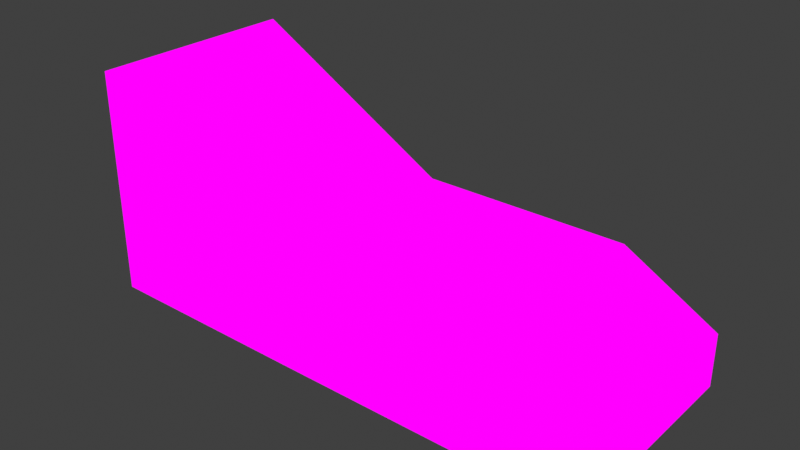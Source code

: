 # Source: beachBench.blend  (saved by Blender 2.93.21; exported with 4.5.12 LTS)
import bpy
from mathutils import Matrix  # noqa: F401  (used for matrix-valued properties, if any)

bpy.ops.wm.read_factory_settings(use_empty=True)
scene = bpy.context.scene
scene.name = 'Scene'

# ---- collections
col_collection = bpy.data.collections.new('Collection'); scene.collection.children.link(col_collection)

# ---- images (referenced by path relative to the original .blend; pixels are not part of the script)
import os
ASSET_DIR = os.environ.get("B2B_ASSET_DIR", "")  # directory of the original .blend (textures are referenced by path, not embedded)
HERE = os.path.dirname(os.path.abspath(__file__))  # packed textures are extracted next to this script under _unpacked/

def load_image(name, relpath, width, height, colorspace="sRGB"):
    """Load a texture the original file referenced (path relative to the .blend, or extracted next to this script)."""
    p = next((c for c in (os.path.join(HERE, relpath), os.path.join(ASSET_DIR, relpath)) if relpath and os.path.exists(c)), "")
    if p:
        img = bpy.data.images.load(p, check_existing=True)
        img.name = name
    else:  # same state as the original file: an image datablock whose file is absent (Cycles renders it pink)
        img = bpy.data.images.new(name, width, height)
        img.source = "FILE"
        img.filepath = "//" + (relpath or name)
    img.colorspace_settings.name = colorspace
    return img
img_refcbench_png = load_image('refCBench.png', 'refCBench.png', 1024, 1024, 'sRGB')

# ---- materials (node trees are filled in below, after node groups)
mat_refcbench = bpy.data.materials.new('refCBench')
mat_refcbench.alpha_threshold = 0.0
mat_refcbench.use_transparent_shadow = False
mat_refcbench.line_color = (0.0, 0.0, 0.0, 1.0)

# ---- material node trees
mat_refcbench.use_nodes = True; mat_refcbench.node_tree.nodes.clear()
_N = mat_refcbench.node_tree.nodes; _L = mat_refcbench.node_tree.links
n0 = _N.new('ShaderNodeOutputMaterial'); n0.name = 'Material Output'; n0.location = (400, 0)
n1 = _N.new('ShaderNodeLightPath'); n1.name = 'Light Path'; n1.location = (0, 250)
n2 = _N.new('ShaderNodeBsdfTransparent'); n2.name = 'Transparent BSDF'; n2.location = (-200, -100)
n3 = _N.new('ShaderNodeEmission'); n3.name = 'Emission'; n3.location = (-200, -200)
n4 = _N.new('ShaderNodeMixShader'); n4.name = 'Mix Shader'; n4.location = (200, 0)
n5 = _N.new('ShaderNodeMixShader'); n5.name = 'Mix Shader.001'; n5.location = (0, -100)
n6 = _N.new('ShaderNodeTexImage'); n6.name = 'Image Texture'; n6.location = (-500, 100)
n6.image = img_refcbench_png
n6.interpolation = 'Closest'
_L.new(n6.outputs[0], n3.inputs[0])
_L.new(n6.outputs[1], n5.inputs[0])
_L.new(n2.outputs[0], n5.inputs[1])
_L.new(n2.outputs[0], n4.inputs[1])
_L.new(n3.outputs[0], n5.inputs[2])
_L.new(n5.outputs[0], n4.inputs[2])
_L.new(n1.outputs[0], n4.inputs[0])
_L.new(n4.outputs[0], n0.inputs[0])
n0.is_active_output = True

# ---- world
world_world = bpy.data.worlds.new('World'); scene.world = world_world
world_world.use_nodes = True; world_world.node_tree.nodes.clear()
_N = world_world.node_tree.nodes; _L = world_world.node_tree.links
n0 = _N.new('ShaderNodeOutputWorld'); n0.name = 'World Output'; n0.location = (300, 300)
n1 = _N.new('ShaderNodeBackground'); n1.name = 'Background'; n1.location = (10, 300)
n1.inputs[0].default_value = (0.05088, 0.05088, 0.05088, 1.0)
_L.new(n1.outputs[0], n0.inputs[0])
n0.is_active_output = True
world_world.color = (0.05088, 0.05088, 0.05088)
world_world.use_sun_shadow = False
world_world.sun_shadow_jitter_overblur = 0.0

# ---- meshes
me_cube = bpy.data.meshes.new('Cube')
me_cube.from_pydata([(-1.0, -0.5017, 0.4875), (-2.0, -0.5017, 1.05), (0.4469, 0.4983, 0.2365), (0.4469, -0.5017, 0.2365), (0.0, 0.4983, 0.4875), (-1.0, 0.4983, 0.4875), (0.4469, 0.4983, -0.01601), (-1.0, 0.4983, -0.01601), (0.4469, -0.5017, -0.01601), (-3.576e-06, -0.5017, -0.01601), (0.0, -0.5017, 0.4875), (-2.0, -0.5017, -0.0129), (-1.0, -0.5017, -0.016), (-2.0, 0.4983, -0.01291), (-2.0, 0.4983, 1.05), (0.0, 0.4983, -0.01601)], [], [(15, 7, 5, 4), (6, 15, 4, 2), (14, 1, 0, 5), (10, 4, 5, 0), (3, 2, 4, 10), (8, 6, 2, 3), (5, 7, 13, 14), (0, 12, 9, 10), (1, 11, 12, 0), (9, 8, 3, 10), (13, 11, 1, 14), (7, 12, 11, 13), (15, 9, 12, 7), (6, 8, 9, 15)])
_uv = me_cube.uv_layers.new(name='UVMap')
_uv.uv.foreach_set('vector', [0.6664, 0.3336, 0.6664, 0.6664, 0.3336, 0.6664, 0.3336, 0.3336, 0.6669, 0.3336, 0.9997, 0.3336, 0.9997, 0.6664, 0.6669, 0.6664, 0.0002604, 0.3336, 0.3331, 0.3336, 0.3331, 0.6664, 0.0002604, 0.6664, 0.0002604, 0.6669, 0.3331, 0.6669, 0.3331, 0.9997, 0.0002604, 0.9997, 0.0002604, 0.3336, 0.3331, 0.3336, 0.3331, 0.6664, 0.0002604, 0.6664, 0.0002604, 0.0002604, 0.3331, 0.0002604, 0.3331, 0.3331, 0.0002604, 0.3331, 0.3336, 0.6664, 0.6664, 0.6664, 0.6664, 0.3336, 0.3336, 0.3336, 0.3336, 0.6664, 0.6664, 0.6664, 0.6664, 0.3336, 0.3336, 0.3336, 0.3336, 0.3336, 0.6664, 0.3336, 0.6664, 0.6664, 0.3336, 0.6664, 0.6669, 0.3336, 0.9997, 0.3336, 0.9997, 0.6664, 0.6669, 0.6664, 0.0002604, 0.0002604, 0.3331, 0.0002604, 0.3331, 0.3331, 0.0002604, 0.3331, 0.0002604, 0.0002604, 0.3331, 0.0002604, 0.3331, 0.3331, 0.0002604, 0.3331, 0.0002604, 0.0002604, 0.3331, 0.0002604, 0.3331, 0.3331, 0.0002604, 0.3331, 0.0002604, 0.0002604, 0.3331, 0.0002604, 0.3331, 0.3331, 0.0002604, 0.3331])
me_cube.materials.append(mat_refcbench)
me_cube.use_remesh_preserve_volume = False
me_cube.use_remesh_preserve_attributes = False
me_cube.use_mirror_vertex_groups = False
me_cube.update()

# ---- objects
ob_cube = bpy.data.objects.new('Cube', me_cube)

# ---- transforms, parenting, visibility, modifiers, constraints
ob_cube.location = (0.0, 0.0, 0.0)
ob_cube.lock_rotations_4d = False
ob_cube.empty_display_type = 'ARROWS'
ob_cube.lineart.crease_threshold = 0.0

# ---- collection membership
col_collection.objects.link(ob_cube)

# ---- scene / render settings (as saved in the file)
scene.frame_start = 1; scene.frame_end = 250; scene.frame_set(1)
scene.render.engine = 'BLENDER_EEVEE_NEXT'
scene.cycles.use_denoising = False
scene.cycles.samples = 128
scene.cycles.sampling_pattern = 'TABULATED_SOBOL'
scene.cycles.use_adaptive_sampling = False
scene.cycles.use_light_tree = False
scene.eevee.taa_samples = 1
scene.eevee.use_taa_reprojection = False
scene.view_settings.view_transform = 'Standard'
bpy.context.view_layer.update()

# ---- added for rendering (the .blend has no active camera): camera
cam_auto = bpy.data.cameras.new('AutoCamera')
cam_auto.lens = 50.0
cam_auto.sensor_width = 36.0
cam_auto.clip_end = 1000.0
ob_auto_camera = bpy.data.objects.new('AutoCamera', cam_auto)
scene.collection.objects.link(ob_auto_camera)
ob_auto_camera.location = (1.86051, -3.16618, 2.62664)
ob_auto_camera.rotation_euler = (1.09748, -7.21219e-08, 0.694738)
scene.camera = ob_auto_camera
bpy.context.view_layer.update()
